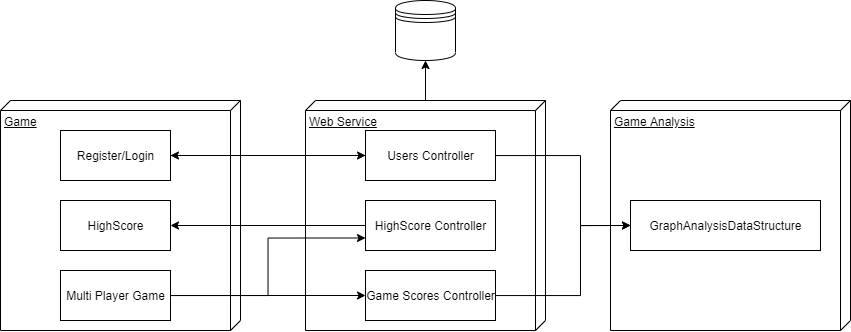

The diagram above was exported from draw.io. Its source (the exported page's mxGraphModel, read from the mxfile embedded in the PNG):
<mxGraphModel dx="920" dy="514" grid="1" gridSize="10" guides="1" tooltips="1" connect="1" arrows="1" fold="1" page="1" pageScale="1" pageWidth="850" pageHeight="1100" math="0" shadow="0">
  <root>
    <mxCell id="0" />
    <mxCell id="1" parent="0" />
    <mxCell id="YwqHKOBi1TXex4Dl7pgF-9" value="" style="group" vertex="1" connectable="0" parent="1">
      <mxGeometry y="150" width="240" height="230" as="geometry" />
    </mxCell>
    <mxCell id="YwqHKOBi1TXex4Dl7pgF-1" value="Game" style="verticalAlign=top;align=left;spacingTop=8;spacingLeft=2;spacingRight=12;shape=cube;size=10;direction=south;fontStyle=4;html=1;" vertex="1" parent="YwqHKOBi1TXex4Dl7pgF-9">
      <mxGeometry width="240" height="230" as="geometry" />
    </mxCell>
    <mxCell id="YwqHKOBi1TXex4Dl7pgF-2" value="Register/Login" style="html=1;" vertex="1" parent="YwqHKOBi1TXex4Dl7pgF-9">
      <mxGeometry x="60" y="30" width="110" height="50" as="geometry" />
    </mxCell>
    <mxCell id="YwqHKOBi1TXex4Dl7pgF-3" value="HighScore" style="html=1;" vertex="1" parent="YwqHKOBi1TXex4Dl7pgF-9">
      <mxGeometry x="60" y="100" width="110" height="50" as="geometry" />
    </mxCell>
    <mxCell id="YwqHKOBi1TXex4Dl7pgF-4" value="Multi Player Game" style="html=1;" vertex="1" parent="YwqHKOBi1TXex4Dl7pgF-9">
      <mxGeometry x="60" y="170" width="110" height="50" as="geometry" />
    </mxCell>
    <mxCell id="YwqHKOBi1TXex4Dl7pgF-10" value="" style="group" vertex="1" connectable="0" parent="1">
      <mxGeometry x="305" y="150" width="240" height="230" as="geometry" />
    </mxCell>
    <mxCell id="YwqHKOBi1TXex4Dl7pgF-5" value="Web Service" style="verticalAlign=top;align=left;spacingTop=8;spacingLeft=2;spacingRight=12;shape=cube;size=10;direction=south;fontStyle=4;html=1;" vertex="1" parent="YwqHKOBi1TXex4Dl7pgF-10">
      <mxGeometry width="240" height="230" as="geometry" />
    </mxCell>
    <mxCell id="YwqHKOBi1TXex4Dl7pgF-6" value="Users Controller" style="html=1;" vertex="1" parent="YwqHKOBi1TXex4Dl7pgF-10">
      <mxGeometry x="60" y="30" width="130" height="50" as="geometry" />
    </mxCell>
    <mxCell id="YwqHKOBi1TXex4Dl7pgF-7" value="HighScore Controller" style="html=1;" vertex="1" parent="YwqHKOBi1TXex4Dl7pgF-10">
      <mxGeometry x="60" y="100" width="130" height="50" as="geometry" />
    </mxCell>
    <mxCell id="YwqHKOBi1TXex4Dl7pgF-8" value="Game Scores Controller" style="html=1;" vertex="1" parent="YwqHKOBi1TXex4Dl7pgF-10">
      <mxGeometry x="60" y="170" width="130" height="50" as="geometry" />
    </mxCell>
    <mxCell id="YwqHKOBi1TXex4Dl7pgF-20" style="edgeStyle=orthogonalEdgeStyle;rounded=0;orthogonalLoop=1;jettySize=auto;html=1;" edge="1" parent="1" source="YwqHKOBi1TXex4Dl7pgF-2" target="YwqHKOBi1TXex4Dl7pgF-6">
      <mxGeometry relative="1" as="geometry" />
    </mxCell>
    <mxCell id="YwqHKOBi1TXex4Dl7pgF-22" style="edgeStyle=orthogonalEdgeStyle;rounded=0;orthogonalLoop=1;jettySize=auto;html=1;" edge="1" parent="1" source="YwqHKOBi1TXex4Dl7pgF-4" target="YwqHKOBi1TXex4Dl7pgF-8">
      <mxGeometry relative="1" as="geometry" />
    </mxCell>
    <mxCell id="YwqHKOBi1TXex4Dl7pgF-23" style="edgeStyle=orthogonalEdgeStyle;rounded=0;orthogonalLoop=1;jettySize=auto;html=1;entryX=0;entryY=0.75;entryDx=0;entryDy=0;" edge="1" parent="1" source="YwqHKOBi1TXex4Dl7pgF-4" target="YwqHKOBi1TXex4Dl7pgF-7">
      <mxGeometry relative="1" as="geometry" />
    </mxCell>
    <mxCell id="YwqHKOBi1TXex4Dl7pgF-24" value="" style="group" vertex="1" connectable="0" parent="1">
      <mxGeometry x="610" y="150" width="240" height="230" as="geometry" />
    </mxCell>
    <mxCell id="YwqHKOBi1TXex4Dl7pgF-12" value="Game Analysis" style="verticalAlign=top;align=left;spacingTop=8;spacingLeft=2;spacingRight=12;shape=cube;size=10;direction=south;fontStyle=4;html=1;" vertex="1" parent="YwqHKOBi1TXex4Dl7pgF-24">
      <mxGeometry width="240" height="230" as="geometry" />
    </mxCell>
    <mxCell id="YwqHKOBi1TXex4Dl7pgF-14" value="GraphAnalysisDataStructure" style="html=1;" vertex="1" parent="YwqHKOBi1TXex4Dl7pgF-24">
      <mxGeometry x="20" y="100" width="190" height="50" as="geometry" />
    </mxCell>
    <mxCell id="YwqHKOBi1TXex4Dl7pgF-25" value="" style="shape=datastore;whiteSpace=wrap;html=1;" vertex="1" parent="1">
      <mxGeometry x="395" y="50" width="60" height="60" as="geometry" />
    </mxCell>
    <mxCell id="YwqHKOBi1TXex4Dl7pgF-26" style="edgeStyle=orthogonalEdgeStyle;rounded=0;orthogonalLoop=1;jettySize=auto;html=1;entryX=0.5;entryY=1;entryDx=0;entryDy=0;" edge="1" parent="1" source="YwqHKOBi1TXex4Dl7pgF-5" target="YwqHKOBi1TXex4Dl7pgF-25">
      <mxGeometry relative="1" as="geometry" />
    </mxCell>
    <mxCell id="YwqHKOBi1TXex4Dl7pgF-30" style="edgeStyle=orthogonalEdgeStyle;rounded=0;orthogonalLoop=1;jettySize=auto;html=1;" edge="1" parent="1" source="YwqHKOBi1TXex4Dl7pgF-7" target="YwqHKOBi1TXex4Dl7pgF-3">
      <mxGeometry relative="1" as="geometry" />
    </mxCell>
    <mxCell id="YwqHKOBi1TXex4Dl7pgF-31" style="edgeStyle=orthogonalEdgeStyle;rounded=0;orthogonalLoop=1;jettySize=auto;html=1;" edge="1" parent="1" source="YwqHKOBi1TXex4Dl7pgF-6" target="YwqHKOBi1TXex4Dl7pgF-2">
      <mxGeometry relative="1" as="geometry" />
    </mxCell>
    <mxCell id="YwqHKOBi1TXex4Dl7pgF-34" style="edgeStyle=orthogonalEdgeStyle;rounded=0;orthogonalLoop=1;jettySize=auto;html=1;entryX=0;entryY=0.5;entryDx=0;entryDy=0;" edge="1" parent="1" source="YwqHKOBi1TXex4Dl7pgF-6" target="YwqHKOBi1TXex4Dl7pgF-14">
      <mxGeometry relative="1" as="geometry">
        <Array as="points">
          <mxPoint x="580" y="205" />
          <mxPoint x="580" y="275" />
        </Array>
      </mxGeometry>
    </mxCell>
    <mxCell id="YwqHKOBi1TXex4Dl7pgF-35" style="edgeStyle=orthogonalEdgeStyle;rounded=0;orthogonalLoop=1;jettySize=auto;html=1;entryX=0;entryY=0.5;entryDx=0;entryDy=0;" edge="1" parent="1" source="YwqHKOBi1TXex4Dl7pgF-8" target="YwqHKOBi1TXex4Dl7pgF-14">
      <mxGeometry relative="1" as="geometry">
        <Array as="points">
          <mxPoint x="580" y="345" />
          <mxPoint x="580" y="275" />
        </Array>
      </mxGeometry>
    </mxCell>
  </root>
</mxGraphModel>